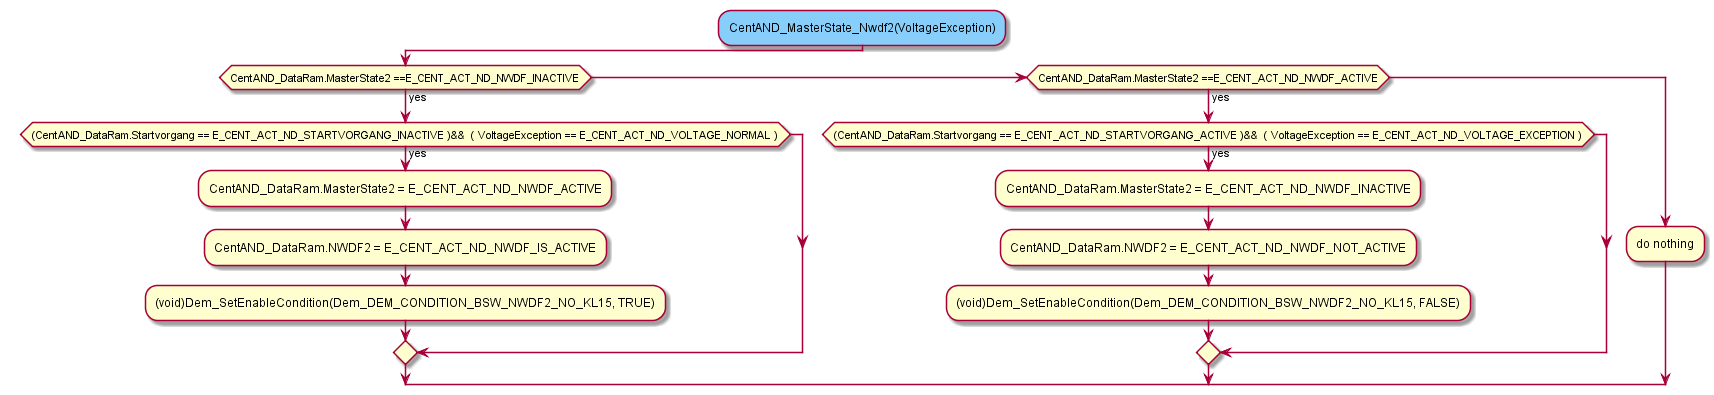

The diagram above was rendered by PlantUML. Its source (embedded in the PNG):
@startuml "CentAND_MasterState_Nwdf2.png"

   #LightSkyBlue:CentAND_MasterState_Nwdf2(VoltageException);
		if(CentAND_DataRam.MasterState2 ==E_CENT_ACT_ND_NWDF_INACTIVE) then (yes)
		  if((CentAND_DataRam.Startvorgang == E_CENT_ACT_ND_STARTVORGANG_INACTIVE )&&  ( VoltageException == E_CENT_ACT_ND_VOLTAGE_NORMAL ))  then (yes)
		    :CentAND_DataRam.MasterState2 = E_CENT_ACT_ND_NWDF_ACTIVE;
			:CentAND_DataRam.NWDF2 = E_CENT_ACT_ND_NWDF_IS_ACTIVE;
			:(void)Dem_SetEnableCondition(Dem_DEM_CONDITION_BSW_NWDF2_NO_KL15, TRUE);
		  endif
		elseif(CentAND_DataRam.MasterState2 ==E_CENT_ACT_ND_NWDF_ACTIVE) then (yes)
		  if((CentAND_DataRam.Startvorgang == E_CENT_ACT_ND_STARTVORGANG_ACTIVE )&&  ( VoltageException == E_CENT_ACT_ND_VOLTAGE_EXCEPTION ))  then (yes)
		    :CentAND_DataRam.MasterState2 = E_CENT_ACT_ND_NWDF_INACTIVE;
			:CentAND_DataRam.NWDF2 = E_CENT_ACT_ND_NWDF_NOT_ACTIVE;
			:(void)Dem_SetEnableCondition(Dem_DEM_CONDITION_BSW_NWDF2_NO_KL15, FALSE);
		  endif
		else
		 :do nothing;
		endif
@enduml